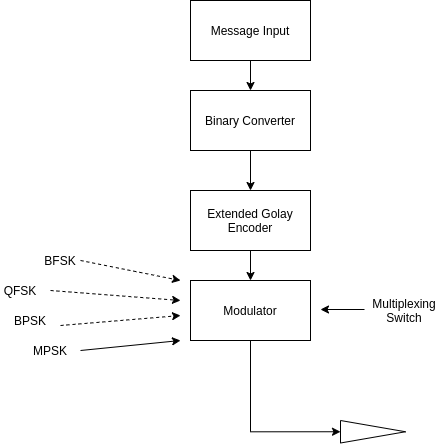

The diagram above was exported from draw.io. Its source (the exported page's mxGraphModel, read from the mxfile embedded in the PNG):
<mxGraphModel dx="1422" dy="725" grid="1" gridSize="10" guides="1" tooltips="1" connect="1" arrows="1" fold="1" page="1" pageScale="1" pageWidth="827" pageHeight="1169" math="0" shadow="0">
  <root>
    <mxCell id="0" />
    <mxCell id="1" parent="0" />
    <mxCell id="yG-9lBJ0DugBrXuGt3KV-27" style="edgeStyle=orthogonalEdgeStyle;rounded=0;orthogonalLoop=1;jettySize=auto;html=1;exitX=0.5;exitY=1;exitDx=0;exitDy=0;entryX=0;entryY=0.5;entryDx=0;entryDy=0;startArrow=none;startFill=0;endArrow=classic;endFill=1;" parent="1" source="CbeO1RfDp2lktGr0tjE9-20" target="mrb03HktNfyt21DPq8Nn-1" edge="1">
      <mxGeometry relative="1" as="geometry" />
    </mxCell>
    <mxCell id="CbeO1RfDp2lktGr0tjE9-20" value="Modulator" style="whiteSpace=wrap;html=1;" parent="1" vertex="1">
      <mxGeometry x="240" y="310" width="120" height="60" as="geometry" />
    </mxCell>
    <mxCell id="CbeO1RfDp2lktGr0tjE9-30" style="edgeStyle=orthogonalEdgeStyle;rounded=0;orthogonalLoop=1;jettySize=auto;html=1;" parent="1" source="CbeO1RfDp2lktGr0tjE9-1" target="CbeO1RfDp2lktGr0tjE9-2" edge="1">
      <mxGeometry relative="1" as="geometry" />
    </mxCell>
    <mxCell id="CbeO1RfDp2lktGr0tjE9-1" value="Message Input" style="whiteSpace=wrap;html=1;" parent="1" vertex="1">
      <mxGeometry x="240" y="30" width="120" height="60" as="geometry" />
    </mxCell>
    <mxCell id="CbeO1RfDp2lktGr0tjE9-31" style="edgeStyle=orthogonalEdgeStyle;rounded=0;orthogonalLoop=1;jettySize=auto;html=1;" parent="1" source="CbeO1RfDp2lktGr0tjE9-2" target="CbeO1RfDp2lktGr0tjE9-18" edge="1">
      <mxGeometry relative="1" as="geometry" />
    </mxCell>
    <mxCell id="CbeO1RfDp2lktGr0tjE9-2" value="Binary Converter" style="whiteSpace=wrap;html=1;" parent="1" vertex="1">
      <mxGeometry x="240" y="120" width="120" height="60" as="geometry" />
    </mxCell>
    <mxCell id="yG-9lBJ0DugBrXuGt3KV-1" style="edgeStyle=orthogonalEdgeStyle;rounded=0;orthogonalLoop=1;jettySize=auto;html=1;exitX=0.5;exitY=1;exitDx=0;exitDy=0;entryX=0.5;entryY=0;entryDx=0;entryDy=0;" parent="1" source="CbeO1RfDp2lktGr0tjE9-18" target="CbeO1RfDp2lktGr0tjE9-20" edge="1">
      <mxGeometry relative="1" as="geometry" />
    </mxCell>
    <mxCell id="CbeO1RfDp2lktGr0tjE9-18" value="Extended Golay Encoder" style="whiteSpace=wrap;html=1;" parent="1" vertex="1">
      <mxGeometry x="240" y="220" width="120" height="60" as="geometry" />
    </mxCell>
    <mxCell id="mrb03HktNfyt21DPq8Nn-1" value="" style="triangle;whiteSpace=wrap;html=1;rotation=-180;direction=west;" parent="1" vertex="1">
      <mxGeometry x="390" y="450" width="65" height="22.5" as="geometry" />
    </mxCell>
    <mxCell id="yG-9lBJ0DugBrXuGt3KV-2" value="BFSK" style="text;html=1;strokeColor=none;fillColor=none;align=center;verticalAlign=middle;whiteSpace=wrap;rounded=0;" parent="1" vertex="1">
      <mxGeometry x="90" y="280" width="40" height="20" as="geometry" />
    </mxCell>
    <mxCell id="yG-9lBJ0DugBrXuGt3KV-3" value="QFSK" style="text;html=1;strokeColor=none;fillColor=none;align=center;verticalAlign=middle;whiteSpace=wrap;rounded=0;" parent="1" vertex="1">
      <mxGeometry x="50" y="310" width="40" height="20" as="geometry" />
    </mxCell>
    <mxCell id="yG-9lBJ0DugBrXuGt3KV-4" value="BPSK" style="text;html=1;strokeColor=none;fillColor=none;align=center;verticalAlign=middle;whiteSpace=wrap;rounded=0;" parent="1" vertex="1">
      <mxGeometry x="60" y="340" width="40" height="20" as="geometry" />
    </mxCell>
    <mxCell id="yG-9lBJ0DugBrXuGt3KV-5" value="MPSK" style="text;html=1;strokeColor=none;fillColor=none;align=center;verticalAlign=middle;whiteSpace=wrap;rounded=0;" parent="1" vertex="1">
      <mxGeometry x="80" y="370" width="40" height="20" as="geometry" />
    </mxCell>
    <mxCell id="yG-9lBJ0DugBrXuGt3KV-11" value="" style="endArrow=classic;html=1;" parent="1" edge="1">
      <mxGeometry width="50" height="50" relative="1" as="geometry">
        <mxPoint x="130" y="380" as="sourcePoint" />
        <mxPoint x="230" y="370" as="targetPoint" />
      </mxGeometry>
    </mxCell>
    <mxCell id="yG-9lBJ0DugBrXuGt3KV-15" value="" style="endArrow=classic;dashed=1;html=1;startArrow=none;startFill=0;endFill=1;" parent="1" edge="1">
      <mxGeometry width="50" height="50" relative="1" as="geometry">
        <mxPoint x="130" y="290" as="sourcePoint" />
        <mxPoint x="230" y="310" as="targetPoint" />
      </mxGeometry>
    </mxCell>
    <mxCell id="yG-9lBJ0DugBrXuGt3KV-16" value="" style="endArrow=classic;dashed=1;html=1;startArrow=none;startFill=0;endFill=1;" parent="1" edge="1">
      <mxGeometry width="50" height="50" relative="1" as="geometry">
        <mxPoint x="100" y="320" as="sourcePoint" />
        <mxPoint x="230" y="330" as="targetPoint" />
      </mxGeometry>
    </mxCell>
    <mxCell id="yG-9lBJ0DugBrXuGt3KV-17" value="" style="endArrow=classic;dashed=1;html=1;startArrow=none;startFill=0;endFill=1;" parent="1" edge="1">
      <mxGeometry width="50" height="50" relative="1" as="geometry">
        <mxPoint x="110" y="355" as="sourcePoint" />
        <mxPoint x="230" y="345" as="targetPoint" />
      </mxGeometry>
    </mxCell>
    <mxCell id="yG-9lBJ0DugBrXuGt3KV-18" value="" style="endArrow=classic;html=1;" parent="1" edge="1">
      <mxGeometry width="50" height="50" relative="1" as="geometry">
        <mxPoint x="414" y="339" as="sourcePoint" />
        <mxPoint x="370" y="339" as="targetPoint" />
      </mxGeometry>
    </mxCell>
    <mxCell id="yG-9lBJ0DugBrXuGt3KV-19" value="Multiplexing Switch" style="text;html=1;strokeColor=none;fillColor=none;align=center;verticalAlign=middle;whiteSpace=wrap;rounded=0;" parent="1" vertex="1">
      <mxGeometry x="414" y="320" width="80" height="40" as="geometry" />
    </mxCell>
  </root>
</mxGraphModel>